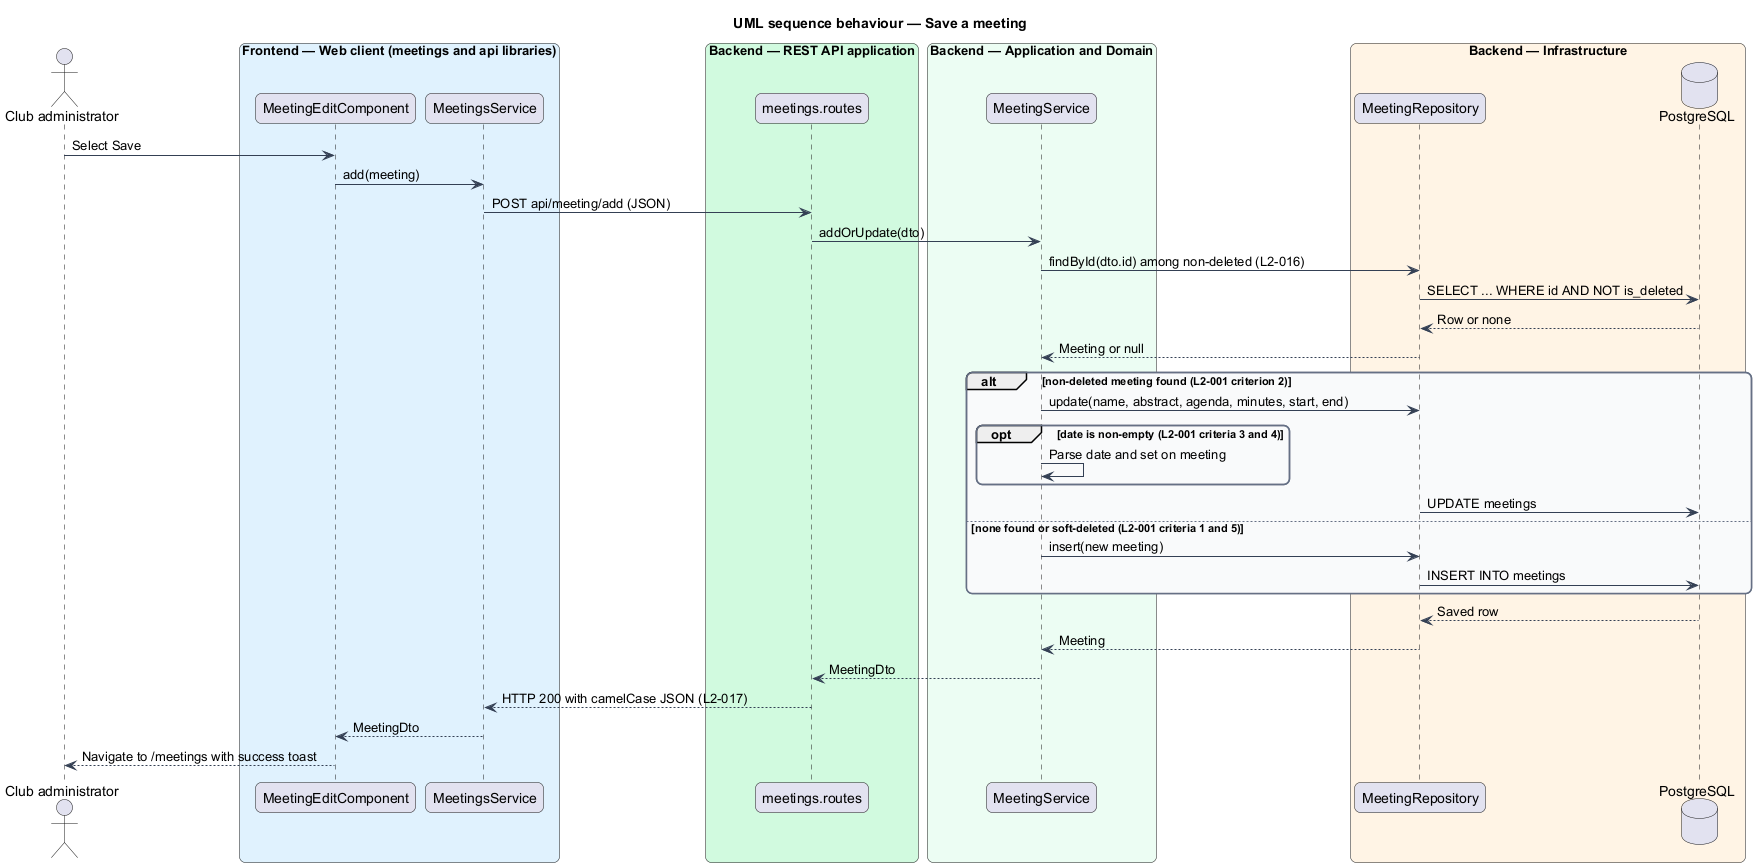

The diagram above was rendered by PlantUML. Its source (embedded in the PNG):
@startuml
title UML sequence behaviour — Save a meeting
skinparam backgroundColor #FFFFFF
skinparam shadowing false
skinparam roundcorner 12
skinparam defaultFontName Arial
skinparam ArrowColor #344054
skinparam rectangle {
  BorderColor #344054
  FontColor #101828
}
skinparam package {
  BorderColor #667085
  FontColor #101828
  BackgroundColor #F9FAFB
}
actor "Club administrator" as actor
box "Frontend — Web client (meetings and api libraries)" #E0F2FE
  participant "MeetingEditComponent" as page
  participant "MeetingsService" as client
end box
box "Backend — REST API application" #D1FADF
  participant "meetings.routes" as routes
end box
box "Backend — Application and Domain" #ECFDF3
  participant "MeetingService" as service
end box
box "Backend — Infrastructure" #FFF4E5
  participant "MeetingRepository" as repo
  database "PostgreSQL" as db
end box
actor -> page : Select Save
page -> client : add(meeting)
client -> routes : POST api/meeting/add (JSON)
routes -> service : addOrUpdate(dto)
service -> repo : findById(dto.id) among non-deleted (L2-016)
repo -> db : SELECT ... WHERE id AND NOT is_deleted
db --> repo : Row or none
repo --> service : Meeting or null
alt non-deleted meeting found (L2-001 criterion 2)
  service -> repo : update(name, abstract, agenda, minutes, start, end)
  opt date is non-empty (L2-001 criteria 3 and 4)
    service -> service : Parse date and set on meeting
  end
  repo -> db : UPDATE meetings
else none found or soft-deleted (L2-001 criteria 1 and 5)
  service -> repo : insert(new meeting)
  repo -> db : INSERT INTO meetings
end
db --> repo : Saved row
repo --> service : Meeting
service --> routes : MeetingDto
routes --> client : HTTP 200 with camelCase JSON (L2-017)
client --> page : MeetingDto
page --> actor : Navigate to /meetings with success toast
@enduml